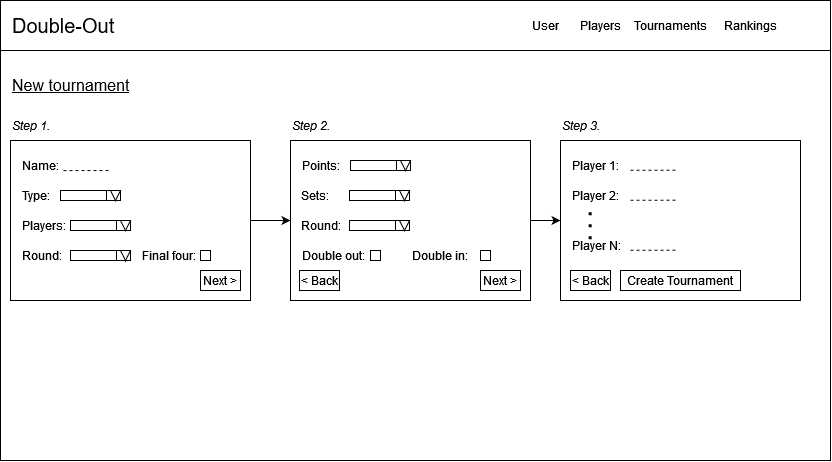

The diagram above was exported from draw.io. Its source (the exported page's mxGraphModel, read from the mxfile embedded in the PNG):
<mxGraphModel dx="989" dy="514" grid="1" gridSize="10" guides="1" tooltips="1" connect="1" arrows="1" fold="1" page="1" pageScale="1" pageWidth="827" pageHeight="1169" math="0" shadow="0">
  <root>
    <mxCell id="0" />
    <mxCell id="1" parent="0" />
    <mxCell id="iVQtgZpi4ZerQL-JSBPL-2" value="" style="rounded=0;whiteSpace=wrap;html=1;" parent="1" vertex="1">
      <mxGeometry x="60" y="50" width="830" height="460" as="geometry" />
    </mxCell>
    <mxCell id="iVQtgZpi4ZerQL-JSBPL-3" value="" style="rounded=0;whiteSpace=wrap;html=1;" parent="1" vertex="1">
      <mxGeometry x="60" y="50" width="830" height="50" as="geometry" />
    </mxCell>
    <mxCell id="iVQtgZpi4ZerQL-JSBPL-4" value="Players" style="rounded=0;whiteSpace=wrap;html=1;strokeColor=none;" parent="1" vertex="1">
      <mxGeometry x="620" y="60" width="80" height="30" as="geometry" />
    </mxCell>
    <mxCell id="iVQtgZpi4ZerQL-JSBPL-5" value="Tournaments" style="rounded=0;whiteSpace=wrap;html=1;strokeColor=none;" parent="1" vertex="1">
      <mxGeometry x="690" y="60" width="80" height="30" as="geometry" />
    </mxCell>
    <mxCell id="iVQtgZpi4ZerQL-JSBPL-6" value="User" style="rounded=0;whiteSpace=wrap;html=1;strokeColor=none;" parent="1" vertex="1">
      <mxGeometry x="590" y="60" width="30" height="30" as="geometry" />
    </mxCell>
    <mxCell id="iVQtgZpi4ZerQL-JSBPL-7" value="Rankings" style="rounded=0;whiteSpace=wrap;html=1;strokeColor=none;" parent="1" vertex="1">
      <mxGeometry x="770" y="60" width="80" height="30" as="geometry" />
    </mxCell>
    <mxCell id="iVQtgZpi4ZerQL-JSBPL-8" value="&lt;div style=&quot;font-size: 16px;&quot; align=&quot;left&quot;&gt;&lt;font style=&quot;font-size: 20px;&quot;&gt;Double-Out&lt;/font&gt;&lt;/div&gt;" style="text;html=1;strokeColor=none;fillColor=none;align=left;verticalAlign=middle;whiteSpace=wrap;rounded=0;" parent="1" vertex="1">
      <mxGeometry x="70" y="60" width="220" height="30" as="geometry" />
    </mxCell>
    <mxCell id="sw4am-WEqYycMzfgGodI-2" value="&lt;div style=&quot;font-size: 13px;&quot; align=&quot;left&quot;&gt;&lt;u&gt;&lt;font style=&quot;font-size: 16px;&quot;&gt;New tournament&lt;br&gt;&lt;/font&gt;&lt;/u&gt;&lt;/div&gt;" style="text;html=1;align=left;verticalAlign=middle;whiteSpace=wrap;rounded=0;" vertex="1" parent="1">
      <mxGeometry x="70" y="120" width="170" height="30" as="geometry" />
    </mxCell>
    <mxCell id="sw4am-WEqYycMzfgGodI-117" style="edgeStyle=orthogonalEdgeStyle;rounded=0;orthogonalLoop=1;jettySize=auto;html=1;exitX=1;exitY=0.5;exitDx=0;exitDy=0;" edge="1" parent="1" source="sw4am-WEqYycMzfgGodI-17" target="sw4am-WEqYycMzfgGodI-53">
      <mxGeometry relative="1" as="geometry" />
    </mxCell>
    <mxCell id="sw4am-WEqYycMzfgGodI-17" value="" style="rounded=0;whiteSpace=wrap;html=1;" vertex="1" parent="1">
      <mxGeometry x="70" y="190" width="240" height="160" as="geometry" />
    </mxCell>
    <mxCell id="sw4am-WEqYycMzfgGodI-18" value="Name:" style="text;html=1;align=left;verticalAlign=middle;whiteSpace=wrap;rounded=0;" vertex="1" parent="1">
      <mxGeometry x="80" y="200" width="60" height="30" as="geometry" />
    </mxCell>
    <mxCell id="sw4am-WEqYycMzfgGodI-19" value="" style="endArrow=none;dashed=1;html=1;rounded=0;exitX=0.506;exitY=0.848;exitDx=0;exitDy=0;exitPerimeter=0;" edge="1" parent="1">
      <mxGeometry width="50" height="50" relative="1" as="geometry">
        <mxPoint x="122.99000000000001" y="220.07999999999993" as="sourcePoint" />
        <mxPoint x="170" y="220" as="targetPoint" />
      </mxGeometry>
    </mxCell>
    <mxCell id="sw4am-WEqYycMzfgGodI-20" value="Type:" style="text;html=1;align=left;verticalAlign=middle;whiteSpace=wrap;rounded=0;" vertex="1" parent="1">
      <mxGeometry x="80" y="230" width="60" height="30" as="geometry" />
    </mxCell>
    <mxCell id="sw4am-WEqYycMzfgGodI-23" value="" style="shape=table;startSize=0;container=1;collapsible=0;childLayout=tableLayout;fontSize=16;" vertex="1" parent="1">
      <mxGeometry x="120" y="240" width="60" height="10" as="geometry" />
    </mxCell>
    <mxCell id="sw4am-WEqYycMzfgGodI-24" value="" style="shape=tableRow;horizontal=0;startSize=0;swimlaneHead=0;swimlaneBody=0;strokeColor=inherit;top=0;left=0;bottom=0;right=0;collapsible=0;dropTarget=0;fillColor=none;points=[[0,0.5],[1,0.5]];portConstraint=eastwest;fontSize=16;" vertex="1" parent="sw4am-WEqYycMzfgGodI-23">
      <mxGeometry width="60" height="10" as="geometry" />
    </mxCell>
    <mxCell id="sw4am-WEqYycMzfgGodI-25" value="" style="shape=partialRectangle;html=1;whiteSpace=wrap;connectable=0;strokeColor=inherit;overflow=hidden;fillColor=none;top=0;left=0;bottom=0;right=0;pointerEvents=1;fontSize=16;" vertex="1" parent="sw4am-WEqYycMzfgGodI-24">
      <mxGeometry width="46" height="10" as="geometry">
        <mxRectangle width="46" height="10" as="alternateBounds" />
      </mxGeometry>
    </mxCell>
    <mxCell id="sw4am-WEqYycMzfgGodI-26" value="&lt;font style=&quot;font-size: 11px;&quot;&gt;v&lt;/font&gt;" style="shape=partialRectangle;html=1;whiteSpace=wrap;connectable=0;strokeColor=inherit;overflow=hidden;fillColor=none;top=0;left=0;bottom=0;right=0;pointerEvents=1;fontSize=16;" vertex="1" parent="sw4am-WEqYycMzfgGodI-24">
      <mxGeometry x="46" width="14" height="10" as="geometry">
        <mxRectangle width="14" height="10" as="alternateBounds" />
      </mxGeometry>
    </mxCell>
    <mxCell id="sw4am-WEqYycMzfgGodI-36" value="" style="verticalLabelPosition=bottom;verticalAlign=top;html=1;shape=mxgraph.basic.acute_triangle;dx=0.5;rotation=-180;" vertex="1" parent="1">
      <mxGeometry x="170" y="240" width="10" height="10" as="geometry" />
    </mxCell>
    <mxCell id="sw4am-WEqYycMzfgGodI-38" value="Players:" style="text;html=1;align=left;verticalAlign=middle;whiteSpace=wrap;rounded=0;" vertex="1" parent="1">
      <mxGeometry x="80" y="260" width="60" height="30" as="geometry" />
    </mxCell>
    <mxCell id="sw4am-WEqYycMzfgGodI-39" value="" style="shape=table;startSize=0;container=1;collapsible=0;childLayout=tableLayout;fontSize=16;" vertex="1" parent="1">
      <mxGeometry x="130" y="270" width="60" height="10" as="geometry" />
    </mxCell>
    <mxCell id="sw4am-WEqYycMzfgGodI-40" value="" style="shape=tableRow;horizontal=0;startSize=0;swimlaneHead=0;swimlaneBody=0;strokeColor=inherit;top=0;left=0;bottom=0;right=0;collapsible=0;dropTarget=0;fillColor=none;points=[[0,0.5],[1,0.5]];portConstraint=eastwest;fontSize=16;" vertex="1" parent="sw4am-WEqYycMzfgGodI-39">
      <mxGeometry width="60" height="10" as="geometry" />
    </mxCell>
    <mxCell id="sw4am-WEqYycMzfgGodI-41" value="" style="shape=partialRectangle;html=1;whiteSpace=wrap;connectable=0;strokeColor=inherit;overflow=hidden;fillColor=none;top=0;left=0;bottom=0;right=0;pointerEvents=1;fontSize=16;" vertex="1" parent="sw4am-WEqYycMzfgGodI-40">
      <mxGeometry width="46" height="10" as="geometry">
        <mxRectangle width="46" height="10" as="alternateBounds" />
      </mxGeometry>
    </mxCell>
    <mxCell id="sw4am-WEqYycMzfgGodI-42" value="&lt;font style=&quot;font-size: 11px;&quot;&gt;v&lt;/font&gt;" style="shape=partialRectangle;html=1;whiteSpace=wrap;connectable=0;strokeColor=inherit;overflow=hidden;fillColor=none;top=0;left=0;bottom=0;right=0;pointerEvents=1;fontSize=16;" vertex="1" parent="sw4am-WEqYycMzfgGodI-40">
      <mxGeometry x="46" width="14" height="10" as="geometry">
        <mxRectangle width="14" height="10" as="alternateBounds" />
      </mxGeometry>
    </mxCell>
    <mxCell id="sw4am-WEqYycMzfgGodI-43" value="" style="verticalLabelPosition=bottom;verticalAlign=top;html=1;shape=mxgraph.basic.acute_triangle;dx=0.5;rotation=-180;" vertex="1" parent="1">
      <mxGeometry x="180" y="270" width="10" height="10" as="geometry" />
    </mxCell>
    <mxCell id="sw4am-WEqYycMzfgGodI-44" value="Round:" style="text;html=1;align=left;verticalAlign=middle;whiteSpace=wrap;rounded=0;" vertex="1" parent="1">
      <mxGeometry x="80" y="290" width="60" height="30" as="geometry" />
    </mxCell>
    <mxCell id="sw4am-WEqYycMzfgGodI-45" value="" style="shape=table;startSize=0;container=1;collapsible=0;childLayout=tableLayout;fontSize=16;" vertex="1" parent="1">
      <mxGeometry x="130" y="300" width="60" height="10" as="geometry" />
    </mxCell>
    <mxCell id="sw4am-WEqYycMzfgGodI-46" value="" style="shape=tableRow;horizontal=0;startSize=0;swimlaneHead=0;swimlaneBody=0;strokeColor=inherit;top=0;left=0;bottom=0;right=0;collapsible=0;dropTarget=0;fillColor=none;points=[[0,0.5],[1,0.5]];portConstraint=eastwest;fontSize=16;" vertex="1" parent="sw4am-WEqYycMzfgGodI-45">
      <mxGeometry width="60" height="10" as="geometry" />
    </mxCell>
    <mxCell id="sw4am-WEqYycMzfgGodI-47" value="" style="shape=partialRectangle;html=1;whiteSpace=wrap;connectable=0;strokeColor=inherit;overflow=hidden;fillColor=none;top=0;left=0;bottom=0;right=0;pointerEvents=1;fontSize=16;" vertex="1" parent="sw4am-WEqYycMzfgGodI-46">
      <mxGeometry width="46" height="10" as="geometry">
        <mxRectangle width="46" height="10" as="alternateBounds" />
      </mxGeometry>
    </mxCell>
    <mxCell id="sw4am-WEqYycMzfgGodI-48" value="&lt;font style=&quot;font-size: 11px;&quot;&gt;v&lt;/font&gt;" style="shape=partialRectangle;html=1;whiteSpace=wrap;connectable=0;strokeColor=inherit;overflow=hidden;fillColor=none;top=0;left=0;bottom=0;right=0;pointerEvents=1;fontSize=16;" vertex="1" parent="sw4am-WEqYycMzfgGodI-46">
      <mxGeometry x="46" width="14" height="10" as="geometry">
        <mxRectangle width="14" height="10" as="alternateBounds" />
      </mxGeometry>
    </mxCell>
    <mxCell id="sw4am-WEqYycMzfgGodI-49" value="" style="verticalLabelPosition=bottom;verticalAlign=top;html=1;shape=mxgraph.basic.acute_triangle;dx=0.5;rotation=-180;" vertex="1" parent="1">
      <mxGeometry x="180" y="300" width="10" height="10" as="geometry" />
    </mxCell>
    <mxCell id="sw4am-WEqYycMzfgGodI-50" value="Final four:" style="text;html=1;align=left;verticalAlign=middle;whiteSpace=wrap;rounded=0;" vertex="1" parent="1">
      <mxGeometry x="200" y="290" width="60" height="30" as="geometry" />
    </mxCell>
    <mxCell id="sw4am-WEqYycMzfgGodI-51" value="" style="verticalLabelPosition=bottom;verticalAlign=top;html=1;shape=mxgraph.basic.rect;fillColor2=none;strokeWidth=1;size=20;indent=5;" vertex="1" parent="1">
      <mxGeometry x="260" y="300" width="10" height="10" as="geometry" />
    </mxCell>
    <mxCell id="sw4am-WEqYycMzfgGodI-52" value="&lt;div align=&quot;left&quot;&gt;&lt;i&gt;Step 1.&lt;br&gt;&lt;/i&gt;&lt;/div&gt;" style="text;html=1;align=left;verticalAlign=middle;whiteSpace=wrap;rounded=0;" vertex="1" parent="1">
      <mxGeometry x="70" y="160" width="60" height="30" as="geometry" />
    </mxCell>
    <mxCell id="sw4am-WEqYycMzfgGodI-118" style="edgeStyle=orthogonalEdgeStyle;rounded=0;orthogonalLoop=1;jettySize=auto;html=1;exitX=1;exitY=0.5;exitDx=0;exitDy=0;entryX=0;entryY=0.5;entryDx=0;entryDy=0;" edge="1" parent="1" source="sw4am-WEqYycMzfgGodI-53" target="sw4am-WEqYycMzfgGodI-77">
      <mxGeometry relative="1" as="geometry" />
    </mxCell>
    <mxCell id="sw4am-WEqYycMzfgGodI-53" value="" style="rounded=0;whiteSpace=wrap;html=1;" vertex="1" parent="1">
      <mxGeometry x="350" y="190" width="240" height="160" as="geometry" />
    </mxCell>
    <mxCell id="sw4am-WEqYycMzfgGodI-56" value="Points:" style="text;html=1;align=left;verticalAlign=middle;whiteSpace=wrap;rounded=0;" vertex="1" parent="1">
      <mxGeometry x="360" y="200" width="60" height="30" as="geometry" />
    </mxCell>
    <mxCell id="sw4am-WEqYycMzfgGodI-57" value="" style="shape=table;startSize=0;container=1;collapsible=0;childLayout=tableLayout;fontSize=16;" vertex="1" parent="1">
      <mxGeometry x="410" y="210" width="60" height="10" as="geometry" />
    </mxCell>
    <mxCell id="sw4am-WEqYycMzfgGodI-58" value="" style="shape=tableRow;horizontal=0;startSize=0;swimlaneHead=0;swimlaneBody=0;strokeColor=inherit;top=0;left=0;bottom=0;right=0;collapsible=0;dropTarget=0;fillColor=none;points=[[0,0.5],[1,0.5]];portConstraint=eastwest;fontSize=16;" vertex="1" parent="sw4am-WEqYycMzfgGodI-57">
      <mxGeometry width="60" height="10" as="geometry" />
    </mxCell>
    <mxCell id="sw4am-WEqYycMzfgGodI-59" value="" style="shape=partialRectangle;html=1;whiteSpace=wrap;connectable=0;strokeColor=inherit;overflow=hidden;fillColor=none;top=0;left=0;bottom=0;right=0;pointerEvents=1;fontSize=16;" vertex="1" parent="sw4am-WEqYycMzfgGodI-58">
      <mxGeometry width="46" height="10" as="geometry">
        <mxRectangle width="46" height="10" as="alternateBounds" />
      </mxGeometry>
    </mxCell>
    <mxCell id="sw4am-WEqYycMzfgGodI-60" value="&lt;font style=&quot;font-size: 11px;&quot;&gt;v&lt;/font&gt;" style="shape=partialRectangle;html=1;whiteSpace=wrap;connectable=0;strokeColor=inherit;overflow=hidden;fillColor=none;top=0;left=0;bottom=0;right=0;pointerEvents=1;fontSize=16;" vertex="1" parent="sw4am-WEqYycMzfgGodI-58">
      <mxGeometry x="46" width="14" height="10" as="geometry">
        <mxRectangle width="14" height="10" as="alternateBounds" />
      </mxGeometry>
    </mxCell>
    <mxCell id="sw4am-WEqYycMzfgGodI-61" value="" style="verticalLabelPosition=bottom;verticalAlign=top;html=1;shape=mxgraph.basic.acute_triangle;dx=0.5;rotation=-180;" vertex="1" parent="1">
      <mxGeometry x="460" y="210" width="10" height="10" as="geometry" />
    </mxCell>
    <mxCell id="sw4am-WEqYycMzfgGodI-62" value="Sets:" style="text;html=1;align=left;verticalAlign=middle;whiteSpace=wrap;rounded=0;" vertex="1" parent="1">
      <mxGeometry x="359" y="230" width="60" height="30" as="geometry" />
    </mxCell>
    <mxCell id="sw4am-WEqYycMzfgGodI-63" value="" style="shape=table;startSize=0;container=1;collapsible=0;childLayout=tableLayout;fontSize=16;" vertex="1" parent="1">
      <mxGeometry x="409" y="240" width="60" height="10" as="geometry" />
    </mxCell>
    <mxCell id="sw4am-WEqYycMzfgGodI-64" value="" style="shape=tableRow;horizontal=0;startSize=0;swimlaneHead=0;swimlaneBody=0;strokeColor=inherit;top=0;left=0;bottom=0;right=0;collapsible=0;dropTarget=0;fillColor=none;points=[[0,0.5],[1,0.5]];portConstraint=eastwest;fontSize=16;" vertex="1" parent="sw4am-WEqYycMzfgGodI-63">
      <mxGeometry width="60" height="10" as="geometry" />
    </mxCell>
    <mxCell id="sw4am-WEqYycMzfgGodI-65" value="" style="shape=partialRectangle;html=1;whiteSpace=wrap;connectable=0;strokeColor=inherit;overflow=hidden;fillColor=none;top=0;left=0;bottom=0;right=0;pointerEvents=1;fontSize=16;" vertex="1" parent="sw4am-WEqYycMzfgGodI-64">
      <mxGeometry width="46" height="10" as="geometry">
        <mxRectangle width="46" height="10" as="alternateBounds" />
      </mxGeometry>
    </mxCell>
    <mxCell id="sw4am-WEqYycMzfgGodI-66" value="&lt;font style=&quot;font-size: 11px;&quot;&gt;v&lt;/font&gt;" style="shape=partialRectangle;html=1;whiteSpace=wrap;connectable=0;strokeColor=inherit;overflow=hidden;fillColor=none;top=0;left=0;bottom=0;right=0;pointerEvents=1;fontSize=16;" vertex="1" parent="sw4am-WEqYycMzfgGodI-64">
      <mxGeometry x="46" width="14" height="10" as="geometry">
        <mxRectangle width="14" height="10" as="alternateBounds" />
      </mxGeometry>
    </mxCell>
    <mxCell id="sw4am-WEqYycMzfgGodI-67" value="" style="verticalLabelPosition=bottom;verticalAlign=top;html=1;shape=mxgraph.basic.acute_triangle;dx=0.5;rotation=-180;" vertex="1" parent="1">
      <mxGeometry x="459" y="240" width="10" height="10" as="geometry" />
    </mxCell>
    <mxCell id="sw4am-WEqYycMzfgGodI-68" value="Round:" style="text;html=1;align=left;verticalAlign=middle;whiteSpace=wrap;rounded=0;" vertex="1" parent="1">
      <mxGeometry x="359" y="260" width="60" height="30" as="geometry" />
    </mxCell>
    <mxCell id="sw4am-WEqYycMzfgGodI-69" value="" style="shape=table;startSize=0;container=1;collapsible=0;childLayout=tableLayout;fontSize=16;" vertex="1" parent="1">
      <mxGeometry x="409" y="270" width="60" height="10" as="geometry" />
    </mxCell>
    <mxCell id="sw4am-WEqYycMzfgGodI-70" value="" style="shape=tableRow;horizontal=0;startSize=0;swimlaneHead=0;swimlaneBody=0;strokeColor=inherit;top=0;left=0;bottom=0;right=0;collapsible=0;dropTarget=0;fillColor=none;points=[[0,0.5],[1,0.5]];portConstraint=eastwest;fontSize=16;" vertex="1" parent="sw4am-WEqYycMzfgGodI-69">
      <mxGeometry width="60" height="10" as="geometry" />
    </mxCell>
    <mxCell id="sw4am-WEqYycMzfgGodI-71" value="" style="shape=partialRectangle;html=1;whiteSpace=wrap;connectable=0;strokeColor=inherit;overflow=hidden;fillColor=none;top=0;left=0;bottom=0;right=0;pointerEvents=1;fontSize=16;" vertex="1" parent="sw4am-WEqYycMzfgGodI-70">
      <mxGeometry width="46" height="10" as="geometry">
        <mxRectangle width="46" height="10" as="alternateBounds" />
      </mxGeometry>
    </mxCell>
    <mxCell id="sw4am-WEqYycMzfgGodI-72" value="&lt;font style=&quot;font-size: 11px;&quot;&gt;v&lt;/font&gt;" style="shape=partialRectangle;html=1;whiteSpace=wrap;connectable=0;strokeColor=inherit;overflow=hidden;fillColor=none;top=0;left=0;bottom=0;right=0;pointerEvents=1;fontSize=16;" vertex="1" parent="sw4am-WEqYycMzfgGodI-70">
      <mxGeometry x="46" width="14" height="10" as="geometry">
        <mxRectangle width="14" height="10" as="alternateBounds" />
      </mxGeometry>
    </mxCell>
    <mxCell id="sw4am-WEqYycMzfgGodI-73" value="" style="verticalLabelPosition=bottom;verticalAlign=top;html=1;shape=mxgraph.basic.acute_triangle;dx=0.5;rotation=-180;" vertex="1" parent="1">
      <mxGeometry x="459" y="270" width="10" height="10" as="geometry" />
    </mxCell>
    <mxCell id="sw4am-WEqYycMzfgGodI-74" value="Double out:" style="text;html=1;align=left;verticalAlign=middle;whiteSpace=wrap;rounded=0;" vertex="1" parent="1">
      <mxGeometry x="360" y="290" width="70" height="30" as="geometry" />
    </mxCell>
    <mxCell id="sw4am-WEqYycMzfgGodI-75" value="" style="verticalLabelPosition=bottom;verticalAlign=top;html=1;shape=mxgraph.basic.rect;fillColor2=none;strokeWidth=1;size=20;indent=5;" vertex="1" parent="1">
      <mxGeometry x="430" y="300" width="10" height="10" as="geometry" />
    </mxCell>
    <mxCell id="sw4am-WEqYycMzfgGodI-76" value="&lt;div align=&quot;left&quot;&gt;&lt;i&gt;Step 2.&lt;br&gt;&lt;/i&gt;&lt;/div&gt;" style="text;html=1;align=left;verticalAlign=middle;whiteSpace=wrap;rounded=0;" vertex="1" parent="1">
      <mxGeometry x="350" y="160" width="60" height="30" as="geometry" />
    </mxCell>
    <mxCell id="sw4am-WEqYycMzfgGodI-77" value="" style="rounded=0;whiteSpace=wrap;html=1;" vertex="1" parent="1">
      <mxGeometry x="620" y="190" width="240" height="160" as="geometry" />
    </mxCell>
    <mxCell id="sw4am-WEqYycMzfgGodI-78" value="Player 1:" style="text;html=1;align=left;verticalAlign=middle;whiteSpace=wrap;rounded=0;" vertex="1" parent="1">
      <mxGeometry x="630" y="200" width="60" height="30" as="geometry" />
    </mxCell>
    <mxCell id="sw4am-WEqYycMzfgGodI-79" value="" style="endArrow=none;dashed=1;html=1;rounded=0;exitX=0.506;exitY=0.848;exitDx=0;exitDy=0;exitPerimeter=0;" edge="1" parent="1">
      <mxGeometry width="50" height="50" relative="1" as="geometry">
        <mxPoint x="690" y="219.74999999999991" as="sourcePoint" />
        <mxPoint x="737.01" y="219.67" as="targetPoint" />
      </mxGeometry>
    </mxCell>
    <mxCell id="sw4am-WEqYycMzfgGodI-100" value="&lt;div align=&quot;left&quot;&gt;&lt;i&gt;Step 3.&lt;br&gt;&lt;/i&gt;&lt;/div&gt;" style="text;html=1;align=left;verticalAlign=middle;whiteSpace=wrap;rounded=0;" vertex="1" parent="1">
      <mxGeometry x="620" y="160" width="60" height="30" as="geometry" />
    </mxCell>
    <mxCell id="sw4am-WEqYycMzfgGodI-102" value="Double in:" style="text;html=1;align=left;verticalAlign=middle;whiteSpace=wrap;rounded=0;" vertex="1" parent="1">
      <mxGeometry x="470" y="290" width="70" height="30" as="geometry" />
    </mxCell>
    <mxCell id="sw4am-WEqYycMzfgGodI-103" value="" style="verticalLabelPosition=bottom;verticalAlign=top;html=1;shape=mxgraph.basic.rect;fillColor2=none;strokeWidth=1;size=20;indent=5;" vertex="1" parent="1">
      <mxGeometry x="540" y="300" width="10" height="10" as="geometry" />
    </mxCell>
    <mxCell id="sw4am-WEqYycMzfgGodI-104" value="Next &amp;gt;" style="rounded=0;whiteSpace=wrap;html=1;" vertex="1" parent="1">
      <mxGeometry x="260" y="320" width="40" height="20" as="geometry" />
    </mxCell>
    <mxCell id="sw4am-WEqYycMzfgGodI-105" value="Next &amp;gt;" style="rounded=0;whiteSpace=wrap;html=1;" vertex="1" parent="1">
      <mxGeometry x="540" y="320" width="40" height="20" as="geometry" />
    </mxCell>
    <mxCell id="sw4am-WEqYycMzfgGodI-106" value="&amp;lt; Back" style="rounded=0;whiteSpace=wrap;html=1;" vertex="1" parent="1">
      <mxGeometry x="359" y="320" width="40" height="20" as="geometry" />
    </mxCell>
    <mxCell id="sw4am-WEqYycMzfgGodI-107" value="&amp;lt; Back" style="rounded=0;whiteSpace=wrap;html=1;" vertex="1" parent="1">
      <mxGeometry x="630" y="320" width="40" height="20" as="geometry" />
    </mxCell>
    <mxCell id="sw4am-WEqYycMzfgGodI-108" value="Create Tournament" style="rounded=0;whiteSpace=wrap;html=1;" vertex="1" parent="1">
      <mxGeometry x="680" y="320" width="120" height="20" as="geometry" />
    </mxCell>
    <mxCell id="sw4am-WEqYycMzfgGodI-111" value="Player 2:" style="text;html=1;align=left;verticalAlign=middle;whiteSpace=wrap;rounded=0;" vertex="1" parent="1">
      <mxGeometry x="630" y="230" width="60" height="30" as="geometry" />
    </mxCell>
    <mxCell id="sw4am-WEqYycMzfgGodI-112" value="" style="endArrow=none;dashed=1;html=1;rounded=0;exitX=0.506;exitY=0.848;exitDx=0;exitDy=0;exitPerimeter=0;" edge="1" parent="1">
      <mxGeometry width="50" height="50" relative="1" as="geometry">
        <mxPoint x="690" y="249.74999999999991" as="sourcePoint" />
        <mxPoint x="737.01" y="249.67" as="targetPoint" />
      </mxGeometry>
    </mxCell>
    <mxCell id="sw4am-WEqYycMzfgGodI-113" value="Player N:" style="text;html=1;align=left;verticalAlign=middle;whiteSpace=wrap;rounded=0;" vertex="1" parent="1">
      <mxGeometry x="630" y="280" width="60" height="30" as="geometry" />
    </mxCell>
    <mxCell id="sw4am-WEqYycMzfgGodI-114" value="" style="endArrow=none;dashed=1;html=1;rounded=0;exitX=0.506;exitY=0.848;exitDx=0;exitDy=0;exitPerimeter=0;" edge="1" parent="1">
      <mxGeometry width="50" height="50" relative="1" as="geometry">
        <mxPoint x="690" y="299.7499999999999" as="sourcePoint" />
        <mxPoint x="737.01" y="299.66999999999996" as="targetPoint" />
      </mxGeometry>
    </mxCell>
    <mxCell id="sw4am-WEqYycMzfgGodI-115" value="" style="endArrow=none;dashed=1;html=1;dashPattern=1 3;strokeWidth=3;rounded=0;" edge="1" parent="1">
      <mxGeometry width="50" height="50" relative="1" as="geometry">
        <mxPoint x="649.66" y="288.75" as="sourcePoint" />
        <mxPoint x="649.66" y="261.25" as="targetPoint" />
      </mxGeometry>
    </mxCell>
  </root>
</mxGraphModel>